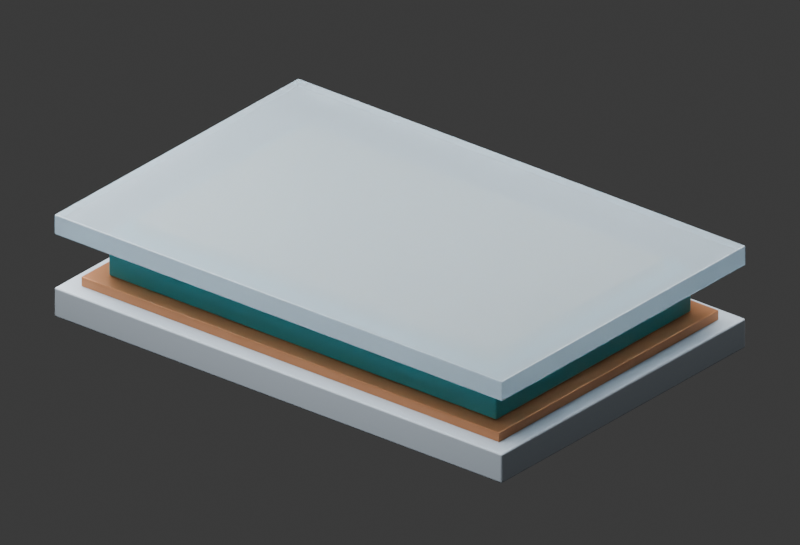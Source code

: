 # Source: device_demo.blend  (saved by Blender 4.5.87; exported with 4.5.12 LTS)
import bpy
from mathutils import Matrix  # noqa: F401  (used for matrix-valued properties, if any)

bpy.ops.wm.read_factory_settings(use_empty=True)
scene = bpy.context.scene
scene.name = 'Scene'

# ---- collections
col_collection = bpy.data.collections.new('Collection'); scene.collection.children.link(col_collection)
col_demo_assembled = bpy.data.collections.new('DEMO_assembled'); scene.collection.children.link(col_demo_assembled)
col_demo_exploded = bpy.data.collections.new('DEMO_exploded'); scene.collection.children.link(col_demo_exploded)
col_demo_exploded.hide_render = True
col_demo_exploded.hide_viewport = True
col_demo_section = bpy.data.collections.new('DEMO_section'); scene.collection.children.link(col_demo_section)
col_demo_section.hide_render = True
col_demo_section.hide_viewport = True

# ---- materials (node trees are filled in below, after node groups)
mat_demo_ceramic_substrate = bpy.data.materials.new('DEMO ceramic substrate')
mat_demo_ceramic_substrate.diffuse_color = (0.48, 0.55, 0.62, 1.0)
mat_demo_copper_tone_bottom_electrode = bpy.data.materials.new('DEMO copper tone bottom electrode')
mat_demo_copper_tone_bottom_electrode.diffuse_color = (0.55, 0.23, 0.1, 1.0)
mat_demo_teal_active_layer = bpy.data.materials.new('DEMO teal active layer')
mat_demo_teal_active_layer.diffuse_color = (0.025, 0.36, 0.4, 1.0)
mat_demo_pale_gold_top_electrode = bpy.data.materials.new('DEMO pale gold top electrode')
mat_demo_pale_gold_top_electrode.diffuse_color = (0.65, 0.44, 0.16, 1.0)
mat_demo_translucent_cover = bpy.data.materials.new('DEMO translucent cover')
mat_demo_translucent_cover.diffuse_color = (0.65, 0.77, 0.86, 1.0)

# ---- material node trees
mat_demo_ceramic_substrate.use_nodes = True; mat_demo_ceramic_substrate.node_tree.nodes.clear()
_N = mat_demo_ceramic_substrate.node_tree.nodes; _L = mat_demo_ceramic_substrate.node_tree.links
n0 = _N.new('ShaderNodeBsdfPrincipled'); n0.name = 'Principled BSDF'; n0.location = (-200, 100)
n0.inputs[0].default_value = (0.48, 0.55, 0.62, 1.0)
n0.inputs[3].default_value = 1.46
n1 = _N.new('ShaderNodeOutputMaterial'); n1.name = 'Material Output'; n1.location = (200, 100)
_L.new(n0.outputs[0], n1.inputs[0])
n1.is_active_output = True
mat_demo_copper_tone_bottom_electrode.use_nodes = True; mat_demo_copper_tone_bottom_electrode.node_tree.nodes.clear()
_N = mat_demo_copper_tone_bottom_electrode.node_tree.nodes; _L = mat_demo_copper_tone_bottom_electrode.node_tree.links
n0 = _N.new('ShaderNodeBsdfPrincipled'); n0.name = 'Principled BSDF'; n0.location = (-200, 100)
n0.inputs[0].default_value = (0.55, 0.23, 0.1, 1.0)
n0.inputs[1].default_value = 0.65
n0.inputs[2].default_value = 0.35
n0.inputs[3].default_value = 1.46
n1 = _N.new('ShaderNodeOutputMaterial'); n1.name = 'Material Output'; n1.location = (200, 100)
_L.new(n0.outputs[0], n1.inputs[0])
n1.is_active_output = True
mat_demo_teal_active_layer.use_nodes = True; mat_demo_teal_active_layer.node_tree.nodes.clear()
_N = mat_demo_teal_active_layer.node_tree.nodes; _L = mat_demo_teal_active_layer.node_tree.links
n0 = _N.new('ShaderNodeBsdfPrincipled'); n0.name = 'Principled BSDF'; n0.location = (-200, 100)
n0.inputs[0].default_value = (0.025, 0.36, 0.4, 1.0)
n0.inputs[2].default_value = 0.3
n0.inputs[3].default_value = 1.46
n1 = _N.new('ShaderNodeOutputMaterial'); n1.name = 'Material Output'; n1.location = (200, 100)
_L.new(n0.outputs[0], n1.inputs[0])
n1.is_active_output = True
mat_demo_pale_gold_top_electrode.use_nodes = True; mat_demo_pale_gold_top_electrode.node_tree.nodes.clear()
_N = mat_demo_pale_gold_top_electrode.node_tree.nodes; _L = mat_demo_pale_gold_top_electrode.node_tree.links
n0 = _N.new('ShaderNodeBsdfPrincipled'); n0.name = 'Principled BSDF'; n0.location = (-200, 100)
n0.inputs[0].default_value = (0.65, 0.44, 0.16, 1.0)
n0.inputs[1].default_value = 0.7
n0.inputs[2].default_value = 0.35
n0.inputs[3].default_value = 1.46
n1 = _N.new('ShaderNodeOutputMaterial'); n1.name = 'Material Output'; n1.location = (200, 100)
_L.new(n0.outputs[0], n1.inputs[0])
n1.is_active_output = True
mat_demo_translucent_cover.use_nodes = True; mat_demo_translucent_cover.node_tree.nodes.clear()
_N = mat_demo_translucent_cover.node_tree.nodes; _L = mat_demo_translucent_cover.node_tree.links
n0 = _N.new('ShaderNodeBsdfPrincipled'); n0.name = 'Principled BSDF'; n0.location = (-200, 100)
n0.inputs[0].default_value = (0.65, 0.77, 0.86, 1.0)
n0.inputs[2].default_value = 0.12
n0.inputs[3].default_value = 1.46
n0.inputs[18].default_value = 0.7
n1 = _N.new('ShaderNodeOutputMaterial'); n1.name = 'Material Output'; n1.location = (200, 100)
_L.new(n0.outputs[0], n1.inputs[0])
n1.is_active_output = True

# ---- world
world_world = bpy.data.worlds.new('World'); scene.world = world_world
world_world.use_nodes = True; world_world.node_tree.nodes.clear()
_N = world_world.node_tree.nodes; _L = world_world.node_tree.links
n0 = _N.new('ShaderNodeOutputWorld'); n0.name = 'World Output'; n0.location = (200, 100)
n1 = _N.new('ShaderNodeBackground'); n1.name = 'Background'; n1.location = (-200, 100)
n1.inputs[0].default_value = (0.05088, 0.05088, 0.05088, 1.0)
_L.new(n1.outputs[0], n0.inputs[0])
n0.is_active_output = True
world_world.color = (0.7, 0.7, 0.7)
world_world.sun_shadow_jitter_overblur = 0.0

# ---- cameras
cam_camera_001 = bpy.data.cameras.new('Camera.001')
cam_camera_001.type = 'ORTHO'
cam_camera_001.ortho_scale = 8.3

# ---- lights
light_area = bpy.data.lights.new('Area', 'AREA')
light_area.energy = 1400.0
light_area.shape = 'DISK'
light_area.size = 7.0
light_area.size_y = 1.0
light_area_001 = bpy.data.lights.new('Area.001', 'AREA')
light_area_001.energy = 850.0
light_area_001.shape = 'DISK'
light_area_001.size = 6.0
light_area_001.size_y = 1.0
light_area_002 = bpy.data.lights.new('Area.002', 'AREA')
light_area_002.energy = 1000.0
light_area_002.shape = 'DISK'
light_area_002.size = 5.0
light_area_002.size_y = 1.0

# ---- meshes
me_cube_001 = bpy.data.meshes.new('Cube.001')
me_cube_001.from_pydata([(-3.0, -2.0, -0.17), (-3.0, -2.0, 0.17), (-3.0, 2.0, -0.17), (-3.0, 2.0, 0.17), (3.0, -2.0, -0.17), (3.0, -2.0, 0.17), (3.0, 2.0, -0.17), (3.0, 2.0, 0.17)], [], [(0, 1, 3, 2), (2, 3, 7, 6), (6, 7, 5, 4), (4, 5, 1, 0), (2, 6, 4, 0), (7, 3, 1, 5)])
_uv = me_cube_001.uv_layers.new(name='UVMap')
_uv.uv.foreach_set('vector', [0.375, 0.0, 0.625, 0.0, 0.625, 0.25, 0.375, 0.25, 0.375, 0.25, 0.625, 0.25, 0.625, 0.5, 0.375, 0.5, 0.375, 0.5, 0.625, 0.5, 0.625, 0.75, 0.375, 0.75, 0.375, 0.75, 0.625, 0.75, 0.625, 1.0, 0.375, 1.0, 0.125, 0.5, 0.375, 0.5, 0.375, 0.75, 0.125, 0.75, 0.625, 0.5, 0.875, 0.5, 0.875, 0.75, 0.625, 0.75])
me_cube_001.materials.append(mat_demo_ceramic_substrate)
me_cube_001.update()
me_cube_002 = bpy.data.meshes.new('Cube.002')
me_cube_002.from_pydata([(-2.8, -1.8, -0.055), (-2.8, -1.8, 0.055), (-2.8, 1.8, -0.055), (-2.8, 1.8, 0.055), (2.8, -1.8, -0.055), (2.8, -1.8, 0.055), (2.8, 1.8, -0.055), (2.8, 1.8, 0.055)], [], [(0, 1, 3, 2), (2, 3, 7, 6), (6, 7, 5, 4), (4, 5, 1, 0), (2, 6, 4, 0), (7, 3, 1, 5)])
_uv = me_cube_002.uv_layers.new(name='UVMap')
_uv.uv.foreach_set('vector', [0.375, 0.0, 0.625, 0.0, 0.625, 0.25, 0.375, 0.25, 0.375, 0.25, 0.625, 0.25, 0.625, 0.5, 0.375, 0.5, 0.375, 0.5, 0.625, 0.5, 0.625, 0.75, 0.375, 0.75, 0.375, 0.75, 0.625, 0.75, 0.625, 1.0, 0.375, 1.0, 0.125, 0.5, 0.375, 0.5, 0.375, 0.75, 0.125, 0.75, 0.625, 0.5, 0.875, 0.5, 0.875, 0.75, 0.625, 0.75])
me_cube_002.materials.append(mat_demo_copper_tone_bottom_electrode)
me_cube_002.update()
me_cube_003 = bpy.data.meshes.new('Cube.003')
me_cube_003.from_pydata([(-2.6, -1.6, -0.19), (-2.6, -1.6, 0.19), (-2.6, 1.6, -0.19), (-2.6, 1.6, 0.19), (2.6, -1.6, -0.19), (2.6, -1.6, 0.19), (2.6, 1.6, -0.19), (2.6, 1.6, 0.19)], [], [(0, 1, 3, 2), (2, 3, 7, 6), (6, 7, 5, 4), (4, 5, 1, 0), (2, 6, 4, 0), (7, 3, 1, 5)])
_uv = me_cube_003.uv_layers.new(name='UVMap')
_uv.uv.foreach_set('vector', [0.375, 0.0, 0.625, 0.0, 0.625, 0.25, 0.375, 0.25, 0.375, 0.25, 0.625, 0.25, 0.625, 0.5, 0.375, 0.5, 0.375, 0.5, 0.625, 0.5, 0.625, 0.75, 0.375, 0.75, 0.375, 0.75, 0.625, 0.75, 0.625, 1.0, 0.375, 1.0, 0.125, 0.5, 0.375, 0.5, 0.375, 0.75, 0.125, 0.75, 0.625, 0.5, 0.875, 0.5, 0.875, 0.75, 0.625, 0.75])
me_cube_003.materials.append(mat_demo_teal_active_layer)
me_cube_003.update()
me_cube_004 = bpy.data.meshes.new('Cube.004')
me_cube_004.from_pydata([(-2.4, -1.4, -0.065), (-2.4, -1.4, 0.065), (-2.4, 1.4, -0.065), (-2.4, 1.4, 0.065), (2.4, -1.4, -0.065), (2.4, -1.4, 0.065), (2.4, 1.4, -0.065), (2.4, 1.4, 0.065)], [], [(0, 1, 3, 2), (2, 3, 7, 6), (6, 7, 5, 4), (4, 5, 1, 0), (2, 6, 4, 0), (7, 3, 1, 5)])
_uv = me_cube_004.uv_layers.new(name='UVMap')
_uv.uv.foreach_set('vector', [0.375, 0.0, 0.625, 0.0, 0.625, 0.25, 0.375, 0.25, 0.375, 0.25, 0.625, 0.25, 0.625, 0.5, 0.375, 0.5, 0.375, 0.5, 0.625, 0.5, 0.625, 0.75, 0.375, 0.75, 0.375, 0.75, 0.625, 0.75, 0.625, 1.0, 0.375, 1.0, 0.125, 0.5, 0.375, 0.5, 0.375, 0.75, 0.125, 0.75, 0.625, 0.5, 0.875, 0.5, 0.875, 0.75, 0.625, 0.75])
me_cube_004.materials.append(mat_demo_pale_gold_top_electrode)
me_cube_004.update()
me_cube_005 = bpy.data.meshes.new('Cube.005')
me_cube_005.from_pydata([(-3.0, -2.0, -0.115), (-3.0, -2.0, 0.115), (-3.0, 2.0, -0.115), (-3.0, 2.0, 0.115), (3.0, -2.0, -0.115), (3.0, -2.0, 0.115), (3.0, 2.0, -0.115), (3.0, 2.0, 0.115)], [], [(0, 1, 3, 2), (2, 3, 7, 6), (6, 7, 5, 4), (4, 5, 1, 0), (2, 6, 4, 0), (7, 3, 1, 5)])
_uv = me_cube_005.uv_layers.new(name='UVMap')
_uv.uv.foreach_set('vector', [0.375, 0.0, 0.625, 0.0, 0.625, 0.25, 0.375, 0.25, 0.375, 0.25, 0.625, 0.25, 0.625, 0.5, 0.375, 0.5, 0.375, 0.5, 0.625, 0.5, 0.625, 0.75, 0.375, 0.75, 0.375, 0.75, 0.625, 0.75, 0.625, 1.0, 0.375, 1.0, 0.125, 0.5, 0.375, 0.5, 0.375, 0.75, 0.125, 0.75, 0.625, 0.5, 0.875, 0.5, 0.875, 0.75, 0.625, 0.75])
me_cube_005.materials.append(mat_demo_translucent_cover)
me_cube_005.update()
me_cube_006 = bpy.data.meshes.new('Cube.006')
me_cube_006.from_pydata([(-3.0, -2.0, -0.17), (-3.0, -2.0, 0.17), (-3.0, 2.0, -0.17), (-3.0, 2.0, 0.17), (3.0, -2.0, -0.17), (3.0, -2.0, 0.17), (3.0, 2.0, -0.17), (3.0, 2.0, 0.17)], [], [(0, 1, 3, 2), (2, 3, 7, 6), (6, 7, 5, 4), (4, 5, 1, 0), (2, 6, 4, 0), (7, 3, 1, 5)])
_uv = me_cube_006.uv_layers.new(name='UVMap')
_uv.uv.foreach_set('vector', [0.375, 0.0, 0.625, 0.0, 0.625, 0.25, 0.375, 0.25, 0.375, 0.25, 0.625, 0.25, 0.625, 0.5, 0.375, 0.5, 0.375, 0.5, 0.625, 0.5, 0.625, 0.75, 0.375, 0.75, 0.375, 0.75, 0.625, 0.75, 0.625, 1.0, 0.375, 1.0, 0.125, 0.5, 0.375, 0.5, 0.375, 0.75, 0.125, 0.75, 0.625, 0.5, 0.875, 0.5, 0.875, 0.75, 0.625, 0.75])
me_cube_006.materials.append(mat_demo_ceramic_substrate)
me_cube_006.update()
me_cube_007 = bpy.data.meshes.new('Cube.007')
me_cube_007.from_pydata([(-2.8, -1.8, -0.055), (-2.8, -1.8, 0.055), (-2.8, 1.8, -0.055), (-2.8, 1.8, 0.055), (2.8, -1.8, -0.055), (2.8, -1.8, 0.055), (2.8, 1.8, -0.055), (2.8, 1.8, 0.055)], [], [(0, 1, 3, 2), (2, 3, 7, 6), (6, 7, 5, 4), (4, 5, 1, 0), (2, 6, 4, 0), (7, 3, 1, 5)])
_uv = me_cube_007.uv_layers.new(name='UVMap')
_uv.uv.foreach_set('vector', [0.375, 0.0, 0.625, 0.0, 0.625, 0.25, 0.375, 0.25, 0.375, 0.25, 0.625, 0.25, 0.625, 0.5, 0.375, 0.5, 0.375, 0.5, 0.625, 0.5, 0.625, 0.75, 0.375, 0.75, 0.375, 0.75, 0.625, 0.75, 0.625, 1.0, 0.375, 1.0, 0.125, 0.5, 0.375, 0.5, 0.375, 0.75, 0.125, 0.75, 0.625, 0.5, 0.875, 0.5, 0.875, 0.75, 0.625, 0.75])
me_cube_007.materials.append(mat_demo_copper_tone_bottom_electrode)
me_cube_007.update()
me_cube_008 = bpy.data.meshes.new('Cube.008')
me_cube_008.from_pydata([(-2.6, -1.6, -0.19), (-2.6, -1.6, 0.19), (-2.6, 1.6, -0.19), (-2.6, 1.6, 0.19), (2.6, -1.6, -0.19), (2.6, -1.6, 0.19), (2.6, 1.6, -0.19), (2.6, 1.6, 0.19)], [], [(0, 1, 3, 2), (2, 3, 7, 6), (6, 7, 5, 4), (4, 5, 1, 0), (2, 6, 4, 0), (7, 3, 1, 5)])
_uv = me_cube_008.uv_layers.new(name='UVMap')
_uv.uv.foreach_set('vector', [0.375, 0.0, 0.625, 0.0, 0.625, 0.25, 0.375, 0.25, 0.375, 0.25, 0.625, 0.25, 0.625, 0.5, 0.375, 0.5, 0.375, 0.5, 0.625, 0.5, 0.625, 0.75, 0.375, 0.75, 0.375, 0.75, 0.625, 0.75, 0.625, 1.0, 0.375, 1.0, 0.125, 0.5, 0.375, 0.5, 0.375, 0.75, 0.125, 0.75, 0.625, 0.5, 0.875, 0.5, 0.875, 0.75, 0.625, 0.75])
me_cube_008.materials.append(mat_demo_teal_active_layer)
me_cube_008.update()
me_cube_009 = bpy.data.meshes.new('Cube.009')
me_cube_009.from_pydata([(-2.4, -1.4, -0.065), (-2.4, -1.4, 0.065), (-2.4, 1.4, -0.065), (-2.4, 1.4, 0.065), (2.4, -1.4, -0.065), (2.4, -1.4, 0.065), (2.4, 1.4, -0.065), (2.4, 1.4, 0.065)], [], [(0, 1, 3, 2), (2, 3, 7, 6), (6, 7, 5, 4), (4, 5, 1, 0), (2, 6, 4, 0), (7, 3, 1, 5)])
_uv = me_cube_009.uv_layers.new(name='UVMap')
_uv.uv.foreach_set('vector', [0.375, 0.0, 0.625, 0.0, 0.625, 0.25, 0.375, 0.25, 0.375, 0.25, 0.625, 0.25, 0.625, 0.5, 0.375, 0.5, 0.375, 0.5, 0.625, 0.5, 0.625, 0.75, 0.375, 0.75, 0.375, 0.75, 0.625, 0.75, 0.625, 1.0, 0.375, 1.0, 0.125, 0.5, 0.375, 0.5, 0.375, 0.75, 0.125, 0.75, 0.625, 0.5, 0.875, 0.5, 0.875, 0.75, 0.625, 0.75])
me_cube_009.materials.append(mat_demo_pale_gold_top_electrode)
me_cube_009.update()
me_cube_010 = bpy.data.meshes.new('Cube.010')
me_cube_010.from_pydata([(-3.0, -2.0, -0.115), (-3.0, -2.0, 0.115), (-3.0, 2.0, -0.115), (-3.0, 2.0, 0.115), (3.0, -2.0, -0.115), (3.0, -2.0, 0.115), (3.0, 2.0, -0.115), (3.0, 2.0, 0.115)], [], [(0, 1, 3, 2), (2, 3, 7, 6), (6, 7, 5, 4), (4, 5, 1, 0), (2, 6, 4, 0), (7, 3, 1, 5)])
_uv = me_cube_010.uv_layers.new(name='UVMap')
_uv.uv.foreach_set('vector', [0.375, 0.0, 0.625, 0.0, 0.625, 0.25, 0.375, 0.25, 0.375, 0.25, 0.625, 0.25, 0.625, 0.5, 0.375, 0.5, 0.375, 0.5, 0.625, 0.5, 0.625, 0.75, 0.375, 0.75, 0.375, 0.75, 0.625, 0.75, 0.625, 1.0, 0.375, 1.0, 0.125, 0.5, 0.375, 0.5, 0.375, 0.75, 0.125, 0.75, 0.625, 0.5, 0.875, 0.5, 0.875, 0.75, 0.625, 0.75])
me_cube_010.materials.append(mat_demo_translucent_cover)
me_cube_010.update()
me_cube_011 = bpy.data.meshes.new('Cube.011')
me_cube_011.from_pydata([(-3.0, -1.0, -0.17), (-3.0, -1.0, 0.17), (-3.0, 1.0, -0.17), (-3.0, 1.0, 0.17), (3.0, -1.0, -0.17), (3.0, -1.0, 0.17), (3.0, 1.0, -0.17), (3.0, 1.0, 0.17)], [], [(0, 1, 3, 2), (2, 3, 7, 6), (6, 7, 5, 4), (4, 5, 1, 0), (2, 6, 4, 0), (7, 3, 1, 5)])
_uv = me_cube_011.uv_layers.new(name='UVMap')
_uv.uv.foreach_set('vector', [0.375, 0.0, 0.625, 0.0, 0.625, 0.25, 0.375, 0.25, 0.375, 0.25, 0.625, 0.25, 0.625, 0.5, 0.375, 0.5, 0.375, 0.5, 0.625, 0.5, 0.625, 0.75, 0.375, 0.75, 0.375, 0.75, 0.625, 0.75, 0.625, 1.0, 0.375, 1.0, 0.125, 0.5, 0.375, 0.5, 0.375, 0.75, 0.125, 0.75, 0.625, 0.5, 0.875, 0.5, 0.875, 0.75, 0.625, 0.75])
me_cube_011.materials.append(mat_demo_ceramic_substrate)
me_cube_011.update()
me_cube_012 = bpy.data.meshes.new('Cube.012')
me_cube_012.from_pydata([(-2.8, -0.9, -0.055), (-2.8, -0.9, 0.055), (-2.8, 0.9, -0.055), (-2.8, 0.9, 0.055), (2.8, -0.9, -0.055), (2.8, -0.9, 0.055), (2.8, 0.9, -0.055), (2.8, 0.9, 0.055)], [], [(0, 1, 3, 2), (2, 3, 7, 6), (6, 7, 5, 4), (4, 5, 1, 0), (2, 6, 4, 0), (7, 3, 1, 5)])
_uv = me_cube_012.uv_layers.new(name='UVMap')
_uv.uv.foreach_set('vector', [0.375, 0.0, 0.625, 0.0, 0.625, 0.25, 0.375, 0.25, 0.375, 0.25, 0.625, 0.25, 0.625, 0.5, 0.375, 0.5, 0.375, 0.5, 0.625, 0.5, 0.625, 0.75, 0.375, 0.75, 0.375, 0.75, 0.625, 0.75, 0.625, 1.0, 0.375, 1.0, 0.125, 0.5, 0.375, 0.5, 0.375, 0.75, 0.125, 0.75, 0.625, 0.5, 0.875, 0.5, 0.875, 0.75, 0.625, 0.75])
me_cube_012.materials.append(mat_demo_copper_tone_bottom_electrode)
me_cube_012.update()
me_cube_013 = bpy.data.meshes.new('Cube.013')
me_cube_013.from_pydata([(-2.6, -0.8, -0.19), (-2.6, -0.8, 0.19), (-2.6, 0.8, -0.19), (-2.6, 0.8, 0.19), (2.6, -0.8, -0.19), (2.6, -0.8, 0.19), (2.6, 0.8, -0.19), (2.6, 0.8, 0.19)], [], [(0, 1, 3, 2), (2, 3, 7, 6), (6, 7, 5, 4), (4, 5, 1, 0), (2, 6, 4, 0), (7, 3, 1, 5)])
_uv = me_cube_013.uv_layers.new(name='UVMap')
_uv.uv.foreach_set('vector', [0.375, 0.0, 0.625, 0.0, 0.625, 0.25, 0.375, 0.25, 0.375, 0.25, 0.625, 0.25, 0.625, 0.5, 0.375, 0.5, 0.375, 0.5, 0.625, 0.5, 0.625, 0.75, 0.375, 0.75, 0.375, 0.75, 0.625, 0.75, 0.625, 1.0, 0.375, 1.0, 0.125, 0.5, 0.375, 0.5, 0.375, 0.75, 0.125, 0.75, 0.625, 0.5, 0.875, 0.5, 0.875, 0.75, 0.625, 0.75])
me_cube_013.materials.append(mat_demo_teal_active_layer)
me_cube_013.update()
me_cube_014 = bpy.data.meshes.new('Cube.014')
me_cube_014.from_pydata([(-2.4, -0.7, -0.065), (-2.4, -0.7, 0.065), (-2.4, 0.7, -0.065), (-2.4, 0.7, 0.065), (2.4, -0.7, -0.065), (2.4, -0.7, 0.065), (2.4, 0.7, -0.065), (2.4, 0.7, 0.065)], [], [(0, 1, 3, 2), (2, 3, 7, 6), (6, 7, 5, 4), (4, 5, 1, 0), (2, 6, 4, 0), (7, 3, 1, 5)])
_uv = me_cube_014.uv_layers.new(name='UVMap')
_uv.uv.foreach_set('vector', [0.375, 0.0, 0.625, 0.0, 0.625, 0.25, 0.375, 0.25, 0.375, 0.25, 0.625, 0.25, 0.625, 0.5, 0.375, 0.5, 0.375, 0.5, 0.625, 0.5, 0.625, 0.75, 0.375, 0.75, 0.375, 0.75, 0.625, 0.75, 0.625, 1.0, 0.375, 1.0, 0.125, 0.5, 0.375, 0.5, 0.375, 0.75, 0.125, 0.75, 0.625, 0.5, 0.875, 0.5, 0.875, 0.75, 0.625, 0.75])
me_cube_014.materials.append(mat_demo_pale_gold_top_electrode)
me_cube_014.update()
me_cube_015 = bpy.data.meshes.new('Cube.015')
me_cube_015.from_pydata([(-3.0, -1.0, -0.115), (-3.0, -1.0, 0.115), (-3.0, 1.0, -0.115), (-3.0, 1.0, 0.115), (3.0, -1.0, -0.115), (3.0, -1.0, 0.115), (3.0, 1.0, -0.115), (3.0, 1.0, 0.115)], [], [(0, 1, 3, 2), (2, 3, 7, 6), (6, 7, 5, 4), (4, 5, 1, 0), (2, 6, 4, 0), (7, 3, 1, 5)])
_uv = me_cube_015.uv_layers.new(name='UVMap')
_uv.uv.foreach_set('vector', [0.375, 0.0, 0.625, 0.0, 0.625, 0.25, 0.375, 0.25, 0.375, 0.25, 0.625, 0.25, 0.625, 0.5, 0.375, 0.5, 0.375, 0.5, 0.625, 0.5, 0.625, 0.75, 0.375, 0.75, 0.375, 0.75, 0.625, 0.75, 0.625, 1.0, 0.375, 1.0, 0.125, 0.5, 0.375, 0.5, 0.375, 0.75, 0.125, 0.75, 0.625, 0.5, 0.875, 0.5, 0.875, 0.75, 0.625, 0.75])
me_cube_015.materials.append(mat_demo_translucent_cover)
me_cube_015.update()

# ---- objects
ob_demo_editable_orthographic_camera = bpy.data.objects.new('DEMO editable orthographic camera', cam_camera_001)
ob_demo_key = bpy.data.objects.new('DEMO key', light_area)
ob_demo_fill = bpy.data.objects.new('DEMO fill', light_area_001)
ob_demo_rim = bpy.data.objects.new('DEMO rim', light_area_002)
ob_assembled__substrate = bpy.data.objects.new('assembled__substrate', me_cube_001)
ob_assembled__bottom_electrode = bpy.data.objects.new('assembled__bottom_electrode', me_cube_002)
ob_assembled__active_demo = bpy.data.objects.new('assembled__active_DEMO', me_cube_003)
ob_assembled__top_electrode = bpy.data.objects.new('assembled__top_electrode', me_cube_004)
ob_assembled__cover_demo = bpy.data.objects.new('assembled__cover_DEMO', me_cube_005)
ob_exploded__substrate = bpy.data.objects.new('exploded__substrate', me_cube_006)
ob_exploded__bottom_electrode = bpy.data.objects.new('exploded__bottom_electrode', me_cube_007)
ob_exploded__active_demo = bpy.data.objects.new('exploded__active_DEMO', me_cube_008)
ob_exploded__top_electrode = bpy.data.objects.new('exploded__top_electrode', me_cube_009)
ob_exploded__cover_demo = bpy.data.objects.new('exploded__cover_DEMO', me_cube_010)
ob_section__substrate = bpy.data.objects.new('section__substrate', me_cube_011)
ob_section__bottom_electrode = bpy.data.objects.new('section__bottom_electrode', me_cube_012)
ob_section__active_demo = bpy.data.objects.new('section__active_DEMO', me_cube_013)
ob_section__top_electrode = bpy.data.objects.new('section__top_electrode', me_cube_014)
ob_section__cover_demo = bpy.data.objects.new('section__cover_DEMO', me_cube_015)

# ---- transforms, parenting, visibility, modifiers, constraints
ob_demo_editable_orthographic_camera.location = (9.0, -11.0, 8.0)
ob_demo_editable_orthographic_camera.rotation_euler = (1.096, -3.933e-08, 0.6857)
ob_demo_key.location = (1.0, -5.0, 9.0)
ob_demo_key.rotation_euler = (0.5563, 1.675e-10, 0.1974)
ob_demo_fill.location = (-5.0, -1.0, 5.0)
ob_demo_fill.rotation_euler = (0.8818, 8.672e-08, -1.373)
ob_demo_rim.location = (2.0, 5.0, 7.0)
ob_demo_rim.rotation_euler = (0.7152, 6.085e-08, 2.761)
ob_assembled__substrate.location = (0.0, 0.0, 0.17)
_m = ob_assembled__substrate.modifiers.new('Editable edge rounding - illustration only', 'BEVEL')
_m.width = 0.0204
_m.width_pct = 0.0204
_m.segments = 3
_m = ob_assembled__substrate.modifiers.new('Weighted surface normals', 'WEIGHTED_NORMAL')
ob_assembled__bottom_electrode.location = (0.0, 0.0, 0.395)
_m = ob_assembled__bottom_electrode.modifiers.new('Editable edge rounding - illustration only', 'BEVEL')
_m.width = 0.0066
_m.width_pct = 0.0066
_m.segments = 3
_m = ob_assembled__bottom_electrode.modifiers.new('Weighted surface normals', 'WEIGHTED_NORMAL')
ob_assembled__active_demo.location = (0.0, 0.0, 0.64)
_m = ob_assembled__active_demo.modifiers.new('Editable edge rounding - illustration only', 'BEVEL')
_m.width = 0.0228
_m.width_pct = 0.0228
_m.segments = 3
_m = ob_assembled__active_demo.modifiers.new('Weighted surface normals', 'WEIGHTED_NORMAL')
ob_assembled__top_electrode.location = (0.0, 0.0, 0.895)
_m = ob_assembled__top_electrode.modifiers.new('Editable edge rounding - illustration only', 'BEVEL')
_m.width = 0.0078
_m.width_pct = 0.0078
_m.segments = 3
_m = ob_assembled__top_electrode.modifiers.new('Weighted surface normals', 'WEIGHTED_NORMAL')
ob_assembled__cover_demo.location = (0.0, 0.0, 1.075)
_m = ob_assembled__cover_demo.modifiers.new('Editable edge rounding - illustration only', 'BEVEL')
_m.width = 0.0138
_m.width_pct = 0.0138
_m.segments = 3
_m = ob_assembled__cover_demo.modifiers.new('Weighted surface normals', 'WEIGHTED_NORMAL')
ob_exploded__substrate.location = (0.0, 0.0, 0.17)
_m = ob_exploded__substrate.modifiers.new('Editable edge rounding - illustration only', 'BEVEL')
_m.width = 0.0204
_m.width_pct = 0.0204
_m.segments = 3
_m = ob_exploded__substrate.modifiers.new('Weighted surface normals', 'WEIGHTED_NORMAL')
ob_exploded__bottom_electrode.location = (0.0, 0.0, 0.915)
_m = ob_exploded__bottom_electrode.modifiers.new('Editable edge rounding - illustration only', 'BEVEL')
_m.width = 0.0066
_m.width_pct = 0.0066
_m.segments = 3
_m = ob_exploded__bottom_electrode.modifiers.new('Weighted surface normals', 'WEIGHTED_NORMAL')
ob_exploded__active_demo.location = (0.0, 0.0, 1.68)
_m = ob_exploded__active_demo.modifiers.new('Editable edge rounding - illustration only', 'BEVEL')
_m.width = 0.0228
_m.width_pct = 0.0228
_m.segments = 3
_m = ob_exploded__active_demo.modifiers.new('Weighted surface normals', 'WEIGHTED_NORMAL')
ob_exploded__top_electrode.location = (0.0, 0.0, 2.455)
_m = ob_exploded__top_electrode.modifiers.new('Editable edge rounding - illustration only', 'BEVEL')
_m.width = 0.0078
_m.width_pct = 0.0078
_m.segments = 3
_m = ob_exploded__top_electrode.modifiers.new('Weighted surface normals', 'WEIGHTED_NORMAL')
ob_exploded__cover_demo.location = (0.0, 0.0, 3.155)
_m = ob_exploded__cover_demo.modifiers.new('Editable edge rounding - illustration only', 'BEVEL')
_m.width = 0.0138
_m.width_pct = 0.0138
_m.segments = 3
_m = ob_exploded__cover_demo.modifiers.new('Weighted surface normals', 'WEIGHTED_NORMAL')
ob_section__substrate.location = (0.0, 1.0, 0.17)
_m = ob_section__substrate.modifiers.new('Editable edge rounding - illustration only', 'BEVEL')
_m.width = 0.0204
_m.width_pct = 0.0204
_m.segments = 3
_m = ob_section__substrate.modifiers.new('Weighted surface normals', 'WEIGHTED_NORMAL')
ob_section__bottom_electrode.location = (0.0, 0.9, 0.395)
_m = ob_section__bottom_electrode.modifiers.new('Editable edge rounding - illustration only', 'BEVEL')
_m.width = 0.0066
_m.width_pct = 0.0066
_m.segments = 3
_m = ob_section__bottom_electrode.modifiers.new('Weighted surface normals', 'WEIGHTED_NORMAL')
ob_section__active_demo.location = (0.0, 0.8, 0.64)
_m = ob_section__active_demo.modifiers.new('Editable edge rounding - illustration only', 'BEVEL')
_m.width = 0.0228
_m.width_pct = 0.0228
_m.segments = 3
_m = ob_section__active_demo.modifiers.new('Weighted surface normals', 'WEIGHTED_NORMAL')
ob_section__top_electrode.location = (0.0, 0.7, 0.895)
_m = ob_section__top_electrode.modifiers.new('Editable edge rounding - illustration only', 'BEVEL')
_m.width = 0.0078
_m.width_pct = 0.0078
_m.segments = 3
_m = ob_section__top_electrode.modifiers.new('Weighted surface normals', 'WEIGHTED_NORMAL')
ob_section__cover_demo.location = (0.0, 1.0, 1.075)
_m = ob_section__cover_demo.modifiers.new('Editable edge rounding - illustration only', 'BEVEL')
_m.width = 0.0138
_m.width_pct = 0.0138
_m.segments = 3
_m = ob_section__cover_demo.modifiers.new('Weighted surface normals', 'WEIGHTED_NORMAL')

# ---- collection membership
col_collection.objects.link(ob_demo_editable_orthographic_camera)
col_collection.objects.link(ob_demo_key)
col_collection.objects.link(ob_demo_fill)
col_collection.objects.link(ob_demo_rim)
col_demo_assembled.objects.link(ob_assembled__substrate)
col_demo_assembled.objects.link(ob_assembled__bottom_electrode)
col_demo_assembled.objects.link(ob_assembled__active_demo)
col_demo_assembled.objects.link(ob_assembled__top_electrode)
col_demo_assembled.objects.link(ob_assembled__cover_demo)
col_demo_exploded.objects.link(ob_exploded__substrate)
col_demo_exploded.objects.link(ob_exploded__bottom_electrode)
col_demo_exploded.objects.link(ob_exploded__active_demo)
col_demo_exploded.objects.link(ob_exploded__top_electrode)
col_demo_exploded.objects.link(ob_exploded__cover_demo)
col_demo_section.objects.link(ob_section__substrate)
col_demo_section.objects.link(ob_section__bottom_electrode)
col_demo_section.objects.link(ob_section__active_demo)
col_demo_section.objects.link(ob_section__top_electrode)
col_demo_section.objects.link(ob_section__cover_demo)

# ---- scene / render settings (as saved in the file)
scene.camera = ob_demo_editable_orthographic_camera
scene.frame_start = 1; scene.frame_end = 250; scene.frame_set(1)
scene.render.engine = 'CYCLES'
scene.render.resolution_x = 1100
scene.render.resolution_y = 750
scene.render.film_transparent = True
scene.cycles.samples = 40
bpy.context.view_layer.update()
